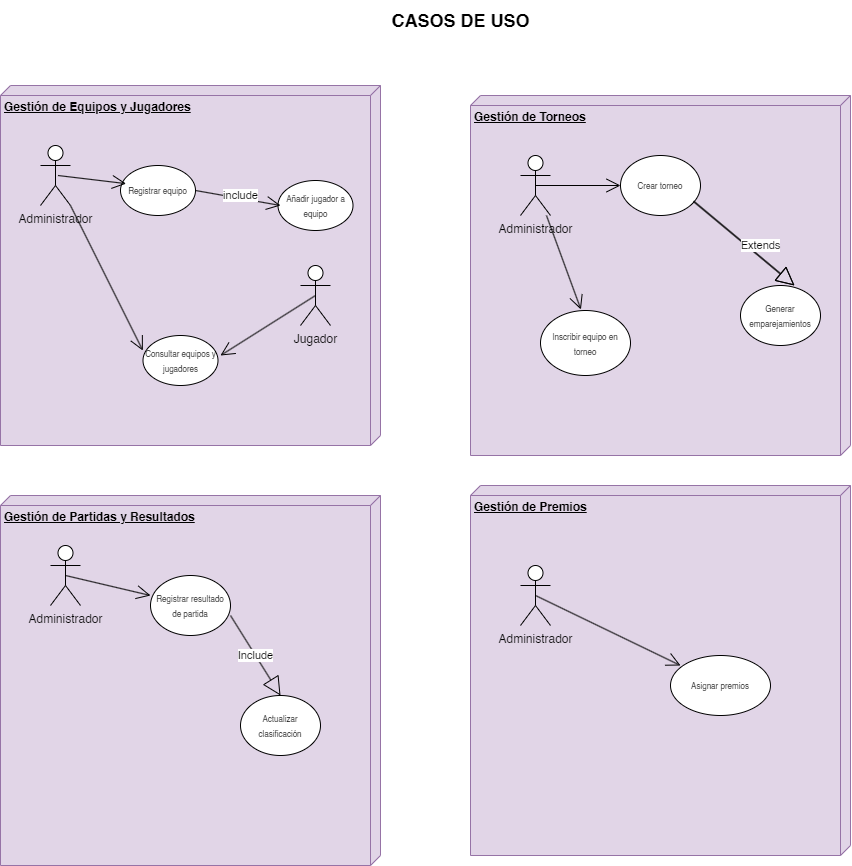

The diagram above was exported from draw.io. Its source (the exported page's mxGraphModel, read from the mxfile embedded in the PNG):
<mxGraphModel dx="3216" dy="1687" grid="1" gridSize="10" guides="1" tooltips="1" connect="1" arrows="1" fold="1" page="1" pageScale="1" pageWidth="827" pageHeight="1169" math="0" shadow="0">
  <root>
    <mxCell id="0" />
    <mxCell id="1" parent="0" />
    <mxCell id="awxnguv1oQn23ug9OMWU-9" value="&lt;b&gt;Gestión de Torneos&lt;/b&gt;" style="verticalAlign=top;align=left;spacingTop=8;spacingLeft=2;spacingRight=12;shape=cube;size=10;direction=south;fontStyle=4;html=1;whiteSpace=wrap;fillColor=#e1d5e7;strokeColor=#9673a6;movable=1;resizable=1;rotatable=1;deletable=1;editable=1;locked=0;connectable=1;" parent="1" vertex="1">
      <mxGeometry x="57" y="245" width="380" height="360" as="geometry" />
    </mxCell>
    <mxCell id="awxnguv1oQn23ug9OMWU-10" value="&lt;b&gt;Gestión de Premios&lt;/b&gt;" style="verticalAlign=top;align=left;spacingTop=8;spacingLeft=2;spacingRight=12;shape=cube;size=10;direction=south;fontStyle=4;html=1;whiteSpace=wrap;fillColor=#e1d5e7;strokeColor=#9673a6;movable=1;resizable=1;rotatable=1;deletable=1;editable=1;locked=0;connectable=1;" parent="1" vertex="1">
      <mxGeometry x="57" y="635" width="380" height="370" as="geometry" />
    </mxCell>
    <mxCell id="awxnguv1oQn23ug9OMWU-11" value="&lt;b&gt;Gestión de Partidas y Resultados&lt;/b&gt;" style="verticalAlign=top;align=left;spacingTop=8;spacingLeft=2;spacingRight=12;shape=cube;size=10;direction=south;fontStyle=4;html=1;whiteSpace=wrap;fillColor=#e1d5e7;strokeColor=#9673a6;movable=1;resizable=1;rotatable=1;deletable=1;editable=1;locked=0;connectable=1;" parent="1" vertex="1">
      <mxGeometry x="-413" y="645" width="380" height="370" as="geometry" />
    </mxCell>
    <mxCell id="awxnguv1oQn23ug9OMWU-12" value="&lt;b&gt;Gestión de Equipos y Jugadores&lt;/b&gt;" style="verticalAlign=top;align=left;spacingTop=8;spacingLeft=2;spacingRight=12;shape=cube;size=10;direction=south;fontStyle=4;html=1;whiteSpace=wrap;fillColor=#e1d5e7;strokeColor=#9673a6;movable=1;resizable=1;rotatable=1;deletable=1;editable=1;locked=0;connectable=1;" parent="1" vertex="1">
      <mxGeometry x="-413" y="235" width="380" height="360" as="geometry" />
    </mxCell>
    <mxCell id="awxnguv1oQn23ug9OMWU-1" value="Administrador" style="shape=umlActor;verticalLabelPosition=bottom;verticalAlign=top;html=1;outlineConnect=0;" parent="1" vertex="1">
      <mxGeometry x="-373" y="295" width="30" height="60" as="geometry" />
    </mxCell>
    <mxCell id="awxnguv1oQn23ug9OMWU-5" value="&lt;font style=&quot;font-size: 8px;&quot;&gt;Registrar equipo&lt;/font&gt;" style="ellipse;whiteSpace=wrap;html=1;" parent="1" vertex="1">
      <mxGeometry x="-293" y="315" width="75" height="50" as="geometry" />
    </mxCell>
    <mxCell id="awxnguv1oQn23ug9OMWU-6" value="&lt;font style=&quot;font-size: 8px;&quot;&gt;Añadir jugador a equipo&lt;/font&gt;" style="ellipse;whiteSpace=wrap;html=1;" parent="1" vertex="1">
      <mxGeometry x="-135.5" y="330" width="75" height="50" as="geometry" />
    </mxCell>
    <mxCell id="awxnguv1oQn23ug9OMWU-7" value="&lt;font style=&quot;font-size: 8px;&quot;&gt;Consultar equipos y jugadores&lt;/font&gt;" style="ellipse;whiteSpace=wrap;html=1;" parent="1" vertex="1">
      <mxGeometry x="-270.5" y="485" width="75" height="50" as="geometry" />
    </mxCell>
    <mxCell id="awxnguv1oQn23ug9OMWU-13" value="Jugador" style="shape=umlActor;verticalLabelPosition=bottom;verticalAlign=top;html=1;outlineConnect=0;" parent="1" vertex="1">
      <mxGeometry x="-113" y="415" width="30" height="60" as="geometry" />
    </mxCell>
    <mxCell id="awxnguv1oQn23ug9OMWU-14" value="Administrador" style="shape=umlActor;verticalLabelPosition=bottom;verticalAlign=top;html=1;outlineConnect=0;" parent="1" vertex="1">
      <mxGeometry x="107" y="305" width="30" height="60" as="geometry" />
    </mxCell>
    <mxCell id="awxnguv1oQn23ug9OMWU-15" value="&lt;font style=&quot;font-size: 8px;&quot;&gt;Crear torneo&lt;/font&gt;" style="ellipse;whiteSpace=wrap;html=1;" parent="1" vertex="1">
      <mxGeometry x="207" y="305" width="80" height="60" as="geometry" />
    </mxCell>
    <mxCell id="awxnguv1oQn23ug9OMWU-16" value="&lt;font style=&quot;font-size: 8px;&quot;&gt;Inscribir equipo en torneo&lt;/font&gt;" style="ellipse;whiteSpace=wrap;html=1;" parent="1" vertex="1">
      <mxGeometry x="127" y="460" width="90" height="65" as="geometry" />
    </mxCell>
    <mxCell id="awxnguv1oQn23ug9OMWU-17" value="&lt;font style=&quot;font-size: 8px;&quot;&gt;Generar emparejamientos&lt;/font&gt;" style="ellipse;whiteSpace=wrap;html=1;" parent="1" vertex="1">
      <mxGeometry x="327" y="435" width="80" height="60" as="geometry" />
    </mxCell>
    <mxCell id="awxnguv1oQn23ug9OMWU-18" value="&lt;b&gt;&lt;font style=&quot;font-size: 18px;&quot;&gt;CASOS DE USO&lt;/font&gt;&lt;/b&gt;" style="text;html=1;align=center;verticalAlign=middle;resizable=0;points=[];autosize=1;strokeColor=none;fillColor=none;" parent="1" vertex="1">
      <mxGeometry x="-33" y="150" width="160" height="40" as="geometry" />
    </mxCell>
    <mxCell id="awxnguv1oQn23ug9OMWU-21" value="Administrador" style="shape=umlActor;verticalLabelPosition=bottom;verticalAlign=top;html=1;outlineConnect=0;" parent="1" vertex="1">
      <mxGeometry x="-363" y="695" width="30" height="60" as="geometry" />
    </mxCell>
    <mxCell id="awxnguv1oQn23ug9OMWU-22" value="&lt;font style=&quot;font-size: 8px;&quot;&gt;Registrar resultado de partida&lt;/font&gt;" style="ellipse;whiteSpace=wrap;html=1;" parent="1" vertex="1">
      <mxGeometry x="-263" y="725" width="80" height="60" as="geometry" />
    </mxCell>
    <mxCell id="awxnguv1oQn23ug9OMWU-23" value="&lt;font style=&quot;font-size: 8px;&quot;&gt;Actualizar clasificación&lt;/font&gt;" style="ellipse;whiteSpace=wrap;html=1;" parent="1" vertex="1">
      <mxGeometry x="-173" y="845" width="80" height="60" as="geometry" />
    </mxCell>
    <mxCell id="awxnguv1oQn23ug9OMWU-24" value="&lt;font style=&quot;font-size: 8px;&quot;&gt;Asignar premios&lt;/font&gt;" style="ellipse;whiteSpace=wrap;html=1;" parent="1" vertex="1">
      <mxGeometry x="257" y="805" width="100" height="60" as="geometry" />
    </mxCell>
    <mxCell id="awxnguv1oQn23ug9OMWU-25" value="Administrador" style="shape=umlActor;verticalLabelPosition=bottom;verticalAlign=top;html=1;outlineConnect=0;" parent="1" vertex="1">
      <mxGeometry x="107" y="715" width="30" height="60" as="geometry" />
    </mxCell>
    <mxCell id="awxnguv1oQn23ug9OMWU-36" value="" style="endArrow=open;endFill=1;endSize=12;html=1;rounded=0;entryX=0.449;entryY=-0.016;entryDx=0;entryDy=0;entryPerimeter=0;" parent="1" source="awxnguv1oQn23ug9OMWU-14" target="awxnguv1oQn23ug9OMWU-16" edge="1">
      <mxGeometry width="160" relative="1" as="geometry">
        <mxPoint x="107" y="355" as="sourcePoint" />
        <mxPoint x="337" y="425" as="targetPoint" />
      </mxGeometry>
    </mxCell>
    <mxCell id="awxnguv1oQn23ug9OMWU-37" value="" style="endArrow=open;endFill=1;endSize=12;html=1;rounded=0;exitX=0.5;exitY=0.5;exitDx=0;exitDy=0;exitPerimeter=0;" parent="1" source="awxnguv1oQn23ug9OMWU-14" edge="1">
      <mxGeometry width="160" relative="1" as="geometry">
        <mxPoint x="177" y="425" as="sourcePoint" />
        <mxPoint x="207" y="335" as="targetPoint" />
      </mxGeometry>
    </mxCell>
    <mxCell id="awxnguv1oQn23ug9OMWU-38" value="" style="endArrow=open;endFill=1;endSize=12;html=1;rounded=0;entryX=0.075;entryY=0.363;entryDx=0;entryDy=0;entryPerimeter=0;" parent="1" target="awxnguv1oQn23ug9OMWU-5" edge="1">
      <mxGeometry width="160" relative="1" as="geometry">
        <mxPoint x="-355.5" y="325" as="sourcePoint" />
        <mxPoint x="-195.5" y="325" as="targetPoint" />
      </mxGeometry>
    </mxCell>
    <mxCell id="awxnguv1oQn23ug9OMWU-39" value="" style="endArrow=open;endFill=1;endSize=12;html=1;rounded=0;exitX=1;exitY=0.5;exitDx=0;exitDy=0;" parent="1" source="awxnguv1oQn23ug9OMWU-5" edge="1">
      <mxGeometry width="160" relative="1" as="geometry">
        <mxPoint x="-195.5" y="349.93" as="sourcePoint" />
        <mxPoint x="-133" y="355" as="targetPoint" />
      </mxGeometry>
    </mxCell>
    <mxCell id="awxnguv1oQn23ug9OMWU-40" value="" style="endArrow=open;endFill=1;endSize=12;html=1;rounded=0;entryX=0.022;entryY=0.32;entryDx=0;entryDy=0;entryPerimeter=0;" parent="1" source="awxnguv1oQn23ug9OMWU-1" edge="1">
      <mxGeometry width="160" relative="1" as="geometry">
        <mxPoint x="-357.15" y="415" as="sourcePoint" />
        <mxPoint x="-270.65" y="500.07" as="targetPoint" />
      </mxGeometry>
    </mxCell>
    <mxCell id="awxnguv1oQn23ug9OMWU-41" value="" style="endArrow=open;endFill=1;endSize=12;html=1;rounded=0;exitX=0.5;exitY=0.5;exitDx=0;exitDy=0;exitPerimeter=0;" parent="1" source="awxnguv1oQn23ug9OMWU-13" edge="1">
      <mxGeometry width="160" relative="1" as="geometry">
        <mxPoint x="-233" y="422.46000000000004" as="sourcePoint" />
        <mxPoint x="-193" y="505" as="targetPoint" />
      </mxGeometry>
    </mxCell>
    <mxCell id="awxnguv1oQn23ug9OMWU-42" value="" style="endArrow=open;endFill=1;endSize=12;html=1;rounded=0;exitX=0.5;exitY=0.5;exitDx=0;exitDy=0;exitPerimeter=0;" parent="1" source="awxnguv1oQn23ug9OMWU-21" edge="1">
      <mxGeometry width="160" relative="1" as="geometry">
        <mxPoint x="-342.97" y="735" as="sourcePoint" />
        <mxPoint x="-263" y="745" as="targetPoint" />
      </mxGeometry>
    </mxCell>
    <mxCell id="awxnguv1oQn23ug9OMWU-43" value="Include" style="endArrow=block;endSize=16;endFill=0;html=1;rounded=0;" parent="1" edge="1">
      <mxGeometry width="160" relative="1" as="geometry">
        <mxPoint x="-183" y="765" as="sourcePoint" />
        <mxPoint x="-133" y="845" as="targetPoint" />
      </mxGeometry>
    </mxCell>
    <mxCell id="awxnguv1oQn23ug9OMWU-44" value="" style="endArrow=open;endFill=1;endSize=12;html=1;rounded=0;exitX=0.5;exitY=0.5;exitDx=0;exitDy=0;exitPerimeter=0;" parent="1" source="awxnguv1oQn23ug9OMWU-25" edge="1">
      <mxGeometry width="160" relative="1" as="geometry">
        <mxPoint x="167" y="835" as="sourcePoint" />
        <mxPoint x="267" y="815" as="targetPoint" />
      </mxGeometry>
    </mxCell>
    <mxCell id="mn_I85J9R9bbbZcf_Hse-1" value="include" style="endArrow=block;endSize=16;endFill=0;html=1;rounded=0;exitX=0.915;exitY=0.761;exitDx=0;exitDy=0;exitPerimeter=0;" parent="1" edge="1">
      <mxGeometry x="-1" y="-453" width="160" relative="1" as="geometry">
        <mxPoint x="280" y="351" as="sourcePoint" />
        <mxPoint x="381" y="435" as="targetPoint" />
        <mxPoint x="-163" y="-354" as="offset" />
      </mxGeometry>
    </mxCell>
    <mxCell id="awxnguv1oQn23ug9OMWU-35" value="Extends" style="endArrow=block;endSize=16;endFill=0;html=1;rounded=0;exitX=0.915;exitY=0.761;exitDx=0;exitDy=0;exitPerimeter=0;" parent="1" source="awxnguv1oQn23ug9OMWU-15" edge="1">
      <mxGeometry x="0.2126" y="9" width="160" relative="1" as="geometry">
        <mxPoint x="361" y="365" as="sourcePoint" />
        <mxPoint x="381" y="435" as="targetPoint" />
        <mxPoint as="offset" />
      </mxGeometry>
    </mxCell>
  </root>
</mxGraphModel>